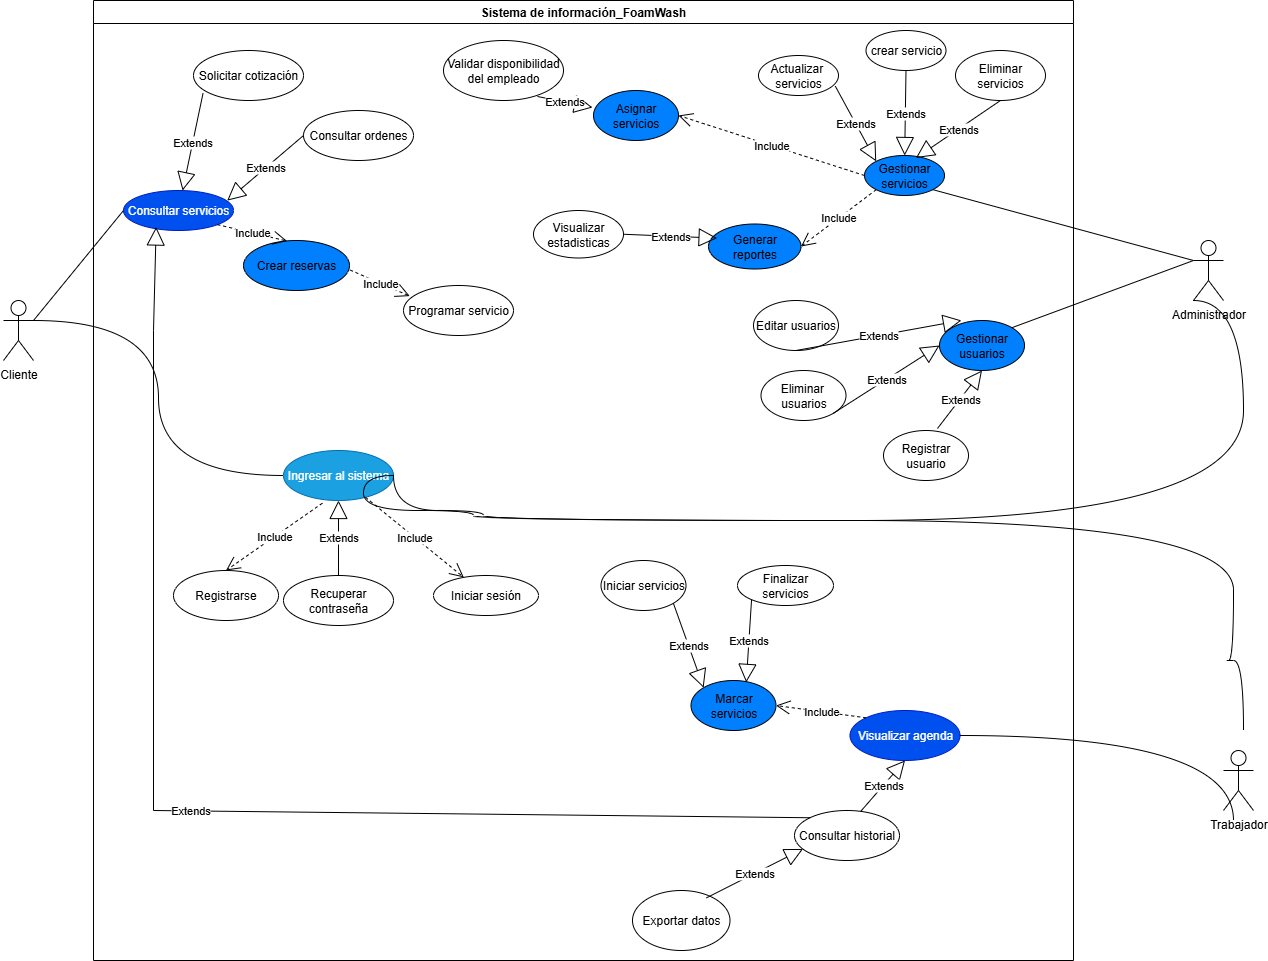

The diagram above was exported from draw.io. Its source (the exported page's mxGraphModel, read from the mxfile embedded in the PNG):
<mxGraphModel dx="1426" dy="793" grid="1" gridSize="10" guides="1" tooltips="1" connect="1" arrows="1" fold="1" page="1" pageScale="1" pageWidth="827" pageHeight="1169" math="0" shadow="0">
  <root>
    <mxCell id="0" />
    <mxCell id="1" parent="0" />
    <mxCell id="koNMmuubyc4XfZn4AwBR-1" value="Trabajador" style="shape=umlActor;verticalLabelPosition=bottom;verticalAlign=top;html=1;outlineConnect=0;" parent="1" vertex="1">
      <mxGeometry x="1310" y="920" width="30" height="60" as="geometry" />
    </mxCell>
    <mxCell id="koNMmuubyc4XfZn4AwBR-2" value="Cliente" style="shape=umlActor;verticalLabelPosition=bottom;verticalAlign=top;html=1;outlineConnect=0;" parent="1" vertex="1">
      <mxGeometry x="90" y="470" width="30" height="60" as="geometry" />
    </mxCell>
    <mxCell id="koNMmuubyc4XfZn4AwBR-3" value="Administrador" style="shape=umlActor;verticalLabelPosition=bottom;verticalAlign=top;html=1;outlineConnect=0;" parent="1" vertex="1">
      <mxGeometry x="1280" y="410" width="30" height="60" as="geometry" />
    </mxCell>
    <mxCell id="WXhuES2O5U9WM81JnLPQ-7" value="Sistema de información_FoamWash" style="swimlane;whiteSpace=wrap;html=1;" parent="1" vertex="1">
      <mxGeometry x="180" y="170" width="980" height="960" as="geometry" />
    </mxCell>
    <mxCell id="WXhuES2O5U9WM81JnLPQ-8" value="Registrarse" style="ellipse;whiteSpace=wrap;html=1;" parent="WXhuES2O5U9WM81JnLPQ-7" vertex="1">
      <mxGeometry x="80" y="570" width="105" height="50" as="geometry" />
    </mxCell>
    <mxCell id="WXhuES2O5U9WM81JnLPQ-9" value="Ingresar al sistema" style="ellipse;whiteSpace=wrap;html=1;fillColor=#1ba1e2;fontColor=#ffffff;strokeColor=#006EAF;" parent="WXhuES2O5U9WM81JnLPQ-7" vertex="1">
      <mxGeometry x="190" y="450" width="110" height="50" as="geometry" />
    </mxCell>
    <mxCell id="WXhuES2O5U9WM81JnLPQ-13" value="Consultar servicios" style="ellipse;whiteSpace=wrap;html=1;fillColor=#0050ef;fontColor=#ffffff;strokeColor=#001DBC;" parent="WXhuES2O5U9WM81JnLPQ-7" vertex="1">
      <mxGeometry x="30" y="190" width="110" height="40" as="geometry" />
    </mxCell>
    <mxCell id="WXhuES2O5U9WM81JnLPQ-15" value="Iniciar sesión" style="ellipse;whiteSpace=wrap;html=1;" parent="WXhuES2O5U9WM81JnLPQ-7" vertex="1">
      <mxGeometry x="340" y="575" width="105" height="40" as="geometry" />
    </mxCell>
    <mxCell id="WXhuES2O5U9WM81JnLPQ-16" value="Include" style="endArrow=open;endSize=12;dashed=1;html=1;rounded=0;" parent="WXhuES2O5U9WM81JnLPQ-7" source="WXhuES2O5U9WM81JnLPQ-9" target="WXhuES2O5U9WM81JnLPQ-15" edge="1">
      <mxGeometry width="160" relative="1" as="geometry">
        <mxPoint x="210" y="510" as="sourcePoint" />
        <mxPoint x="370" y="510" as="targetPoint" />
      </mxGeometry>
    </mxCell>
    <mxCell id="WXhuES2O5U9WM81JnLPQ-17" value="Include" style="endArrow=open;endSize=12;dashed=1;html=1;rounded=0;exitX=0.354;exitY=1.053;exitDx=0;exitDy=0;exitPerimeter=0;entryX=0.5;entryY=0;entryDx=0;entryDy=0;" parent="WXhuES2O5U9WM81JnLPQ-7" source="WXhuES2O5U9WM81JnLPQ-9" target="WXhuES2O5U9WM81JnLPQ-8" edge="1">
      <mxGeometry width="160" relative="1" as="geometry">
        <mxPoint x="320" y="590" as="sourcePoint" />
        <mxPoint x="162.82999999999993" y="454.0799999999999" as="targetPoint" />
      </mxGeometry>
    </mxCell>
    <mxCell id="WXhuES2O5U9WM81JnLPQ-18" value="Recuperar contraseña" style="ellipse;whiteSpace=wrap;html=1;" parent="WXhuES2O5U9WM81JnLPQ-7" vertex="1">
      <mxGeometry x="190" y="575" width="110" height="50" as="geometry" />
    </mxCell>
    <mxCell id="TxjYzAm35ito-PzgPIib-2" value="Extends" style="endArrow=block;endSize=16;endFill=0;html=1;rounded=0;exitX=0.5;exitY=0;exitDx=0;exitDy=0;entryX=0.5;entryY=1;entryDx=0;entryDy=0;" parent="WXhuES2O5U9WM81JnLPQ-7" source="WXhuES2O5U9WM81JnLPQ-18" target="WXhuES2O5U9WM81JnLPQ-9" edge="1">
      <mxGeometry width="160" relative="1" as="geometry">
        <mxPoint x="170" y="390" as="sourcePoint" />
        <mxPoint x="330" y="390" as="targetPoint" />
      </mxGeometry>
    </mxCell>
    <mxCell id="Uz56IKt7_FTisOvf3pT5-1" value="Crear reservas" style="ellipse;whiteSpace=wrap;html=1;fillColor=#007FFF;" parent="WXhuES2O5U9WM81JnLPQ-7" vertex="1">
      <mxGeometry x="150" y="240" width="106" height="50" as="geometry" />
    </mxCell>
    <mxCell id="Uz56IKt7_FTisOvf3pT5-2" value="Solicitar cotización" style="ellipse;whiteSpace=wrap;html=1;" parent="WXhuES2O5U9WM81JnLPQ-7" vertex="1">
      <mxGeometry x="100" y="50" width="110" height="50" as="geometry" />
    </mxCell>
    <mxCell id="Uz56IKt7_FTisOvf3pT5-3" value="Gestionar servicios" style="ellipse;whiteSpace=wrap;html=1;fillColor=#007FFF;" parent="WXhuES2O5U9WM81JnLPQ-7" vertex="1">
      <mxGeometry x="771" y="155" width="80" height="40" as="geometry" />
    </mxCell>
    <mxCell id="WXhuES2O5U9WM81JnLPQ-19" value="Programar servicio" style="ellipse;whiteSpace=wrap;html=1;" parent="WXhuES2O5U9WM81JnLPQ-7" vertex="1">
      <mxGeometry x="310" y="285" width="110" height="50" as="geometry" />
    </mxCell>
    <mxCell id="WXhuES2O5U9WM81JnLPQ-21" value="Visualizar agenda" style="ellipse;whiteSpace=wrap;html=1;fillColor=#0050ef;fontColor=#ffffff;strokeColor=#001DBC;" parent="WXhuES2O5U9WM81JnLPQ-7" vertex="1">
      <mxGeometry x="756.5" y="710" width="110" height="50" as="geometry" />
    </mxCell>
    <mxCell id="WXhuES2O5U9WM81JnLPQ-23" value="Consultar ordenes" style="ellipse;whiteSpace=wrap;html=1;" parent="WXhuES2O5U9WM81JnLPQ-7" vertex="1">
      <mxGeometry x="210" y="110" width="110" height="50" as="geometry" />
    </mxCell>
    <mxCell id="WXhuES2O5U9WM81JnLPQ-25" value="Consultar historial" style="ellipse;whiteSpace=wrap;html=1;" parent="WXhuES2O5U9WM81JnLPQ-7" vertex="1">
      <mxGeometry x="701" y="810" width="105" height="50" as="geometry" />
    </mxCell>
    <mxCell id="WXhuES2O5U9WM81JnLPQ-27" value="Marcar servicios" style="ellipse;whiteSpace=wrap;html=1;fillColor=#007FFF;" parent="WXhuES2O5U9WM81JnLPQ-7" vertex="1">
      <mxGeometry x="597.5" y="680" width="85" height="50" as="geometry" />
    </mxCell>
    <mxCell id="WXhuES2O5U9WM81JnLPQ-28" value="Gestionar usuarios" style="ellipse;whiteSpace=wrap;html=1;fillColor=#007FFF;" parent="WXhuES2O5U9WM81JnLPQ-7" vertex="1">
      <mxGeometry x="846" y="320" width="85" height="50" as="geometry" />
    </mxCell>
    <mxCell id="WXhuES2O5U9WM81JnLPQ-31" value="Validar disponibilidad del empleado" style="ellipse;whiteSpace=wrap;html=1;" parent="WXhuES2O5U9WM81JnLPQ-7" vertex="1">
      <mxGeometry x="350" y="40" width="120" height="60" as="geometry" />
    </mxCell>
    <mxCell id="WXhuES2O5U9WM81JnLPQ-32" value="Generar reportes" style="ellipse;whiteSpace=wrap;html=1;fillColor=#007FFF;" parent="WXhuES2O5U9WM81JnLPQ-7" vertex="1">
      <mxGeometry x="615" y="223.5" width="92.5" height="45" as="geometry" />
    </mxCell>
    <mxCell id="WXhuES2O5U9WM81JnLPQ-33" value="Visualizar estadisticas" style="ellipse;whiteSpace=wrap;html=1;" parent="WXhuES2O5U9WM81JnLPQ-7" vertex="1">
      <mxGeometry x="440" y="210" width="90" height="47.5" as="geometry" />
    </mxCell>
    <mxCell id="WXhuES2O5U9WM81JnLPQ-34" value="Exportar datos" style="ellipse;whiteSpace=wrap;html=1;" parent="WXhuES2O5U9WM81JnLPQ-7" vertex="1">
      <mxGeometry x="539" y="890" width="97.5" height="60" as="geometry" />
    </mxCell>
    <mxCell id="WXhuES2O5U9WM81JnLPQ-30" value="Asignar servicios" style="ellipse;whiteSpace=wrap;html=1;fillColor=#007FFF;" parent="WXhuES2O5U9WM81JnLPQ-7" vertex="1">
      <mxGeometry x="500" y="90" width="85" height="50" as="geometry" />
    </mxCell>
    <mxCell id="WXhuES2O5U9WM81JnLPQ-35" value="Include" style="endArrow=open;endSize=12;dashed=1;html=1;rounded=0;exitX=1;exitY=1;exitDx=0;exitDy=0;entryX=0.411;entryY=0.011;entryDx=0;entryDy=0;entryPerimeter=0;" parent="WXhuES2O5U9WM81JnLPQ-7" source="WXhuES2O5U9WM81JnLPQ-13" target="Uz56IKt7_FTisOvf3pT5-1" edge="1">
      <mxGeometry width="160" relative="1" as="geometry">
        <mxPoint x="130" y="310" as="sourcePoint" />
        <mxPoint x="290" y="310" as="targetPoint" />
      </mxGeometry>
    </mxCell>
    <mxCell id="WXhuES2O5U9WM81JnLPQ-36" value="Extends" style="endArrow=block;endSize=16;endFill=0;html=1;rounded=0;exitX=0.087;exitY=0.852;exitDx=0;exitDy=0;exitPerimeter=0;" parent="WXhuES2O5U9WM81JnLPQ-7" source="Uz56IKt7_FTisOvf3pT5-2" target="WXhuES2O5U9WM81JnLPQ-13" edge="1">
      <mxGeometry width="160" relative="1" as="geometry">
        <mxPoint x="160" y="240" as="sourcePoint" />
        <mxPoint x="320" y="240" as="targetPoint" />
      </mxGeometry>
    </mxCell>
    <mxCell id="WXhuES2O5U9WM81JnLPQ-37" value="Include" style="endArrow=open;endSize=12;dashed=1;html=1;rounded=0;exitX=1.005;exitY=0.59;exitDx=0;exitDy=0;entryX=0.057;entryY=0.212;entryDx=0;entryDy=0;exitPerimeter=0;entryPerimeter=0;" parent="WXhuES2O5U9WM81JnLPQ-7" source="Uz56IKt7_FTisOvf3pT5-1" target="WXhuES2O5U9WM81JnLPQ-19" edge="1">
      <mxGeometry width="160" relative="1" as="geometry">
        <mxPoint x="200" y="220" as="sourcePoint" />
        <mxPoint x="268" y="240" as="targetPoint" />
      </mxGeometry>
    </mxCell>
    <mxCell id="WXhuES2O5U9WM81JnLPQ-68" value="Extends" style="endArrow=block;endSize=16;endFill=0;html=1;rounded=0;exitX=0;exitY=0.5;exitDx=0;exitDy=0;entryX=0.943;entryY=0.253;entryDx=0;entryDy=0;entryPerimeter=0;" parent="WXhuES2O5U9WM81JnLPQ-7" source="WXhuES2O5U9WM81JnLPQ-23" target="WXhuES2O5U9WM81JnLPQ-13" edge="1">
      <mxGeometry width="160" relative="1" as="geometry">
        <mxPoint x="229" y="140" as="sourcePoint" />
        <mxPoint x="170" y="208" as="targetPoint" />
      </mxGeometry>
    </mxCell>
    <mxCell id="TxjYzAm35ito-PzgPIib-12" value="crear servicio" style="ellipse;whiteSpace=wrap;html=1;" parent="WXhuES2O5U9WM81JnLPQ-7" vertex="1">
      <mxGeometry x="772.5" y="30" width="80" height="40" as="geometry" />
    </mxCell>
    <mxCell id="TxjYzAm35ito-PzgPIib-11" value="Eliminar servicios" style="ellipse;whiteSpace=wrap;html=1;" parent="WXhuES2O5U9WM81JnLPQ-7" vertex="1">
      <mxGeometry x="862" y="50" width="90" height="50" as="geometry" />
    </mxCell>
    <mxCell id="TxjYzAm35ito-PzgPIib-10" value="Actualizar&amp;nbsp; servicios" style="ellipse;whiteSpace=wrap;html=1;" parent="WXhuES2O5U9WM81JnLPQ-7" vertex="1">
      <mxGeometry x="665" y="55" width="80" height="40" as="geometry" />
    </mxCell>
    <mxCell id="TxjYzAm35ito-PzgPIib-13" value="Extends" style="endArrow=block;endSize=16;endFill=0;html=1;rounded=0;exitX=0.5;exitY=1;exitDx=0;exitDy=0;entryX=0.643;entryY=0.062;entryDx=0;entryDy=0;entryPerimeter=0;" parent="WXhuES2O5U9WM81JnLPQ-7" source="TxjYzAm35ito-PzgPIib-11" target="Uz56IKt7_FTisOvf3pT5-3" edge="1">
      <mxGeometry width="160" relative="1" as="geometry">
        <mxPoint x="910" y="150" as="sourcePoint" />
        <mxPoint x="851" y="218" as="targetPoint" />
      </mxGeometry>
    </mxCell>
    <mxCell id="TxjYzAm35ito-PzgPIib-14" value="Extends" style="endArrow=block;endSize=16;endFill=0;html=1;rounded=0;exitX=0.5;exitY=1;exitDx=0;exitDy=0;" parent="WXhuES2O5U9WM81JnLPQ-7" source="TxjYzAm35ito-PzgPIib-12" target="Uz56IKt7_FTisOvf3pT5-3" edge="1">
      <mxGeometry width="160" relative="1" as="geometry">
        <mxPoint x="920" y="140" as="sourcePoint" />
        <mxPoint x="861" y="208" as="targetPoint" />
      </mxGeometry>
    </mxCell>
    <mxCell id="TxjYzAm35ito-PzgPIib-15" value="Extends" style="endArrow=block;endSize=16;endFill=0;html=1;rounded=0;exitX=0.96;exitY=0.767;exitDx=0;exitDy=0;exitPerimeter=0;entryX=0;entryY=0;entryDx=0;entryDy=0;" parent="WXhuES2O5U9WM81JnLPQ-7" source="TxjYzAm35ito-PzgPIib-10" target="Uz56IKt7_FTisOvf3pT5-3" edge="1">
      <mxGeometry width="160" relative="1" as="geometry">
        <mxPoint x="810" y="130" as="sourcePoint" />
        <mxPoint x="751" y="198" as="targetPoint" />
      </mxGeometry>
    </mxCell>
    <mxCell id="TxjYzAm35ito-PzgPIib-16" value="Eliminar&amp;nbsp; usuarios" style="ellipse;whiteSpace=wrap;html=1;" parent="WXhuES2O5U9WM81JnLPQ-7" vertex="1">
      <mxGeometry x="667.5" y="370" width="85" height="50" as="geometry" />
    </mxCell>
    <mxCell id="TxjYzAm35ito-PzgPIib-17" value="Editar usuarios" style="ellipse;whiteSpace=wrap;html=1;" parent="WXhuES2O5U9WM81JnLPQ-7" vertex="1">
      <mxGeometry x="660" y="300" width="85" height="50" as="geometry" />
    </mxCell>
    <mxCell id="TxjYzAm35ito-PzgPIib-18" value="Extends" style="endArrow=block;endSize=16;endFill=0;html=1;rounded=0;exitX=0.5;exitY=1;exitDx=0;exitDy=0;entryX=0.258;entryY=-0.001;entryDx=0;entryDy=0;entryPerimeter=0;" parent="WXhuES2O5U9WM81JnLPQ-7" source="TxjYzAm35ito-PzgPIib-17" target="WXhuES2O5U9WM81JnLPQ-28" edge="1">
      <mxGeometry width="160" relative="1" as="geometry">
        <mxPoint x="886.5" y="120" as="sourcePoint" />
        <mxPoint x="832.5" y="177" as="targetPoint" />
      </mxGeometry>
    </mxCell>
    <mxCell id="TxjYzAm35ito-PzgPIib-19" value="Extends" style="endArrow=block;endSize=16;endFill=0;html=1;rounded=0;exitX=1;exitY=1;exitDx=0;exitDy=0;entryX=0;entryY=0.5;entryDx=0;entryDy=0;" parent="WXhuES2O5U9WM81JnLPQ-7" source="TxjYzAm35ito-PzgPIib-16" target="WXhuES2O5U9WM81JnLPQ-28" edge="1">
      <mxGeometry width="160" relative="1" as="geometry">
        <mxPoint x="886.5" y="250" as="sourcePoint" />
        <mxPoint x="832.5" y="307" as="targetPoint" />
      </mxGeometry>
    </mxCell>
    <mxCell id="TxjYzAm35ito-PzgPIib-22" value="Include" style="endArrow=open;endSize=12;dashed=1;html=1;rounded=0;exitX=0;exitY=0.5;exitDx=0;exitDy=0;entryX=1;entryY=0.5;entryDx=0;entryDy=0;" parent="WXhuES2O5U9WM81JnLPQ-7" source="Uz56IKt7_FTisOvf3pT5-3" target="WXhuES2O5U9WM81JnLPQ-30" edge="1">
      <mxGeometry width="160" relative="1" as="geometry">
        <mxPoint x="761" y="208" as="sourcePoint" />
        <mxPoint x="721" y="190" as="targetPoint" />
      </mxGeometry>
    </mxCell>
    <mxCell id="MRQGBt0ts8DIfOf-2Xq8-7" value="Include" style="endArrow=open;endSize=12;dashed=1;html=1;rounded=0;exitX=0;exitY=1;exitDx=0;exitDy=0;entryX=1;entryY=0.5;entryDx=0;entryDy=0;" parent="WXhuES2O5U9WM81JnLPQ-7" source="Uz56IKt7_FTisOvf3pT5-3" target="WXhuES2O5U9WM81JnLPQ-32" edge="1">
      <mxGeometry width="160" relative="1" as="geometry">
        <mxPoint x="797" y="230" as="sourcePoint" />
        <mxPoint x="740" y="210" as="targetPoint" />
      </mxGeometry>
    </mxCell>
    <mxCell id="MRQGBt0ts8DIfOf-2Xq8-8" value="Extends" style="endArrow=block;endSize=16;endFill=0;html=1;rounded=0;exitX=1;exitY=0.5;exitDx=0;exitDy=0;entryX=0.093;entryY=0.314;entryDx=0;entryDy=0;entryPerimeter=0;" parent="WXhuES2O5U9WM81JnLPQ-7" source="WXhuES2O5U9WM81JnLPQ-33" target="WXhuES2O5U9WM81JnLPQ-32" edge="1">
      <mxGeometry width="160" relative="1" as="geometry">
        <mxPoint x="375" y="220" as="sourcePoint" />
        <mxPoint x="279" y="265" as="targetPoint" />
      </mxGeometry>
    </mxCell>
    <mxCell id="MRQGBt0ts8DIfOf-2Xq8-10" value="Extends" style="endArrow=block;endSize=16;endFill=0;html=1;rounded=0;exitX=0.758;exitY=0.123;exitDx=0;exitDy=0;entryX=0.081;entryY=0.769;entryDx=0;entryDy=0;exitPerimeter=0;entryPerimeter=0;" parent="WXhuES2O5U9WM81JnLPQ-7" source="WXhuES2O5U9WM81JnLPQ-34" target="WXhuES2O5U9WM81JnLPQ-25" edge="1">
      <mxGeometry width="160" relative="1" as="geometry">
        <mxPoint x="310" y="685" as="sourcePoint" />
        <mxPoint x="259" y="620" as="targetPoint" />
      </mxGeometry>
    </mxCell>
    <mxCell id="TxjYzAm35ito-PzgPIib-24" value="Iniciar servicios" style="ellipse;whiteSpace=wrap;html=1;" parent="WXhuES2O5U9WM81JnLPQ-7" vertex="1">
      <mxGeometry x="507.5" y="560" width="85" height="50" as="geometry" />
    </mxCell>
    <mxCell id="TxjYzAm35ito-PzgPIib-29" value="Extends" style="endArrow=block;endSize=16;endFill=0;html=1;rounded=0;exitX=0.632;exitY=0.014;exitDx=0;exitDy=0;entryX=0.5;entryY=1;entryDx=0;entryDy=0;exitPerimeter=0;" parent="WXhuES2O5U9WM81JnLPQ-7" source="WXhuES2O5U9WM81JnLPQ-25" target="WXhuES2O5U9WM81JnLPQ-21" edge="1">
      <mxGeometry width="160" relative="1" as="geometry">
        <mxPoint x="699" y="892" as="sourcePoint" />
        <mxPoint x="873" y="860" as="targetPoint" />
      </mxGeometry>
    </mxCell>
    <mxCell id="TxjYzAm35ito-PzgPIib-30" value="Include" style="endArrow=open;endSize=12;dashed=1;html=1;rounded=0;exitX=0;exitY=0;exitDx=0;exitDy=0;entryX=1;entryY=0.5;entryDx=0;entryDy=0;" parent="WXhuES2O5U9WM81JnLPQ-7" source="WXhuES2O5U9WM81JnLPQ-21" target="WXhuES2O5U9WM81JnLPQ-27" edge="1">
      <mxGeometry width="160" relative="1" as="geometry">
        <mxPoint x="689" y="680" as="sourcePoint" />
        <mxPoint x="694" y="822" as="targetPoint" />
      </mxGeometry>
    </mxCell>
    <mxCell id="TxjYzAm35ito-PzgPIib-34" value="Extends" style="endArrow=block;endSize=16;endFill=0;html=1;rounded=0;entryX=0;entryY=0;entryDx=0;entryDy=0;exitX=1;exitY=1;exitDx=0;exitDy=0;" parent="WXhuES2O5U9WM81JnLPQ-7" source="TxjYzAm35ito-PzgPIib-24" target="WXhuES2O5U9WM81JnLPQ-27" edge="1">
      <mxGeometry width="160" relative="1" as="geometry">
        <mxPoint x="579" y="620" as="sourcePoint" />
        <mxPoint x="664" y="645" as="targetPoint" />
      </mxGeometry>
    </mxCell>
    <mxCell id="TxjYzAm35ito-PzgPIib-25" value="Finalizar servicios" style="ellipse;whiteSpace=wrap;html=1;" parent="WXhuES2O5U9WM81JnLPQ-7" vertex="1">
      <mxGeometry x="644" y="565" width="96" height="40" as="geometry" />
    </mxCell>
    <mxCell id="TxjYzAm35ito-PzgPIib-35" value="Extends" style="endArrow=block;endSize=16;endFill=0;html=1;rounded=0;exitX=0;exitY=1;exitDx=0;exitDy=0;entryX=0.65;entryY=0.038;entryDx=0;entryDy=0;entryPerimeter=0;" parent="WXhuES2O5U9WM81JnLPQ-7" source="TxjYzAm35ito-PzgPIib-25" target="WXhuES2O5U9WM81JnLPQ-27" edge="1">
      <mxGeometry width="160" relative="1" as="geometry">
        <mxPoint x="669" y="620" as="sourcePoint" />
        <mxPoint x="694" y="665" as="targetPoint" />
      </mxGeometry>
    </mxCell>
    <mxCell id="WQI1Y9u-uzk6HTWAT_Dv-2" value="Extends" style="endArrow=block;endSize=16;endFill=0;html=1;rounded=0;exitX=0;exitY=0;exitDx=0;exitDy=0;entryX=0.297;entryY=0.913;entryDx=0;entryDy=0;entryPerimeter=0;" parent="WXhuES2O5U9WM81JnLPQ-7" source="WXhuES2O5U9WM81JnLPQ-25" target="WXhuES2O5U9WM81JnLPQ-13" edge="1">
      <mxGeometry width="160" relative="1" as="geometry">
        <mxPoint x="189" y="140" as="sourcePoint" />
        <mxPoint x="130" y="208" as="targetPoint" />
        <Array as="points">
          <mxPoint x="60" y="810" />
          <mxPoint x="60" y="330" />
        </Array>
      </mxGeometry>
    </mxCell>
    <mxCell id="nmgeXPVubPMB0L79GxQF-2" value="Registrar usuario" style="ellipse;whiteSpace=wrap;html=1;" vertex="1" parent="WXhuES2O5U9WM81JnLPQ-7">
      <mxGeometry x="790" y="430" width="85" height="50" as="geometry" />
    </mxCell>
    <mxCell id="nmgeXPVubPMB0L79GxQF-3" value="Extends" style="endArrow=block;endSize=16;endFill=0;html=1;rounded=0;exitX=0.635;exitY=-0.04;exitDx=0;exitDy=0;entryX=0.5;entryY=1;entryDx=0;entryDy=0;exitPerimeter=0;" edge="1" parent="WXhuES2O5U9WM81JnLPQ-7" source="nmgeXPVubPMB0L79GxQF-2" target="WXhuES2O5U9WM81JnLPQ-28">
      <mxGeometry width="160" relative="1" as="geometry">
        <mxPoint x="790" y="448" as="sourcePoint" />
        <mxPoint x="896" y="380" as="targetPoint" />
      </mxGeometry>
    </mxCell>
    <mxCell id="nmgeXPVubPMB0L79GxQF-4" value="Extends" style="endArrow=block;endSize=16;endFill=0;html=1;rounded=0;exitX=0.783;exitY=0.933;exitDx=0;exitDy=0;entryX=-0.012;entryY=0.34;entryDx=0;entryDy=0;exitPerimeter=0;entryPerimeter=0;" edge="1" parent="WXhuES2O5U9WM81JnLPQ-7" source="WXhuES2O5U9WM81JnLPQ-31" target="WXhuES2O5U9WM81JnLPQ-30">
      <mxGeometry width="160" relative="1" as="geometry">
        <mxPoint x="490" y="158" as="sourcePoint" />
        <mxPoint x="596" y="90" as="targetPoint" />
      </mxGeometry>
    </mxCell>
    <mxCell id="WXhuES2O5U9WM81JnLPQ-10" value="" style="endArrow=none;html=1;rounded=0;entryX=0;entryY=0.5;entryDx=0;entryDy=0;edgeStyle=orthogonalEdgeStyle;curved=1;exitX=1;exitY=0.3333333333333333;exitDx=0;exitDy=0;exitPerimeter=0;" parent="1" source="koNMmuubyc4XfZn4AwBR-2" target="WXhuES2O5U9WM81JnLPQ-9" edge="1">
      <mxGeometry width="50" height="50" relative="1" as="geometry">
        <mxPoint x="100" y="560" as="sourcePoint" />
        <mxPoint x="420" y="440" as="targetPoint" />
      </mxGeometry>
    </mxCell>
    <mxCell id="WXhuES2O5U9WM81JnLPQ-11" value="" style="endArrow=none;html=1;rounded=0;entryX=1;entryY=0.5;entryDx=0;entryDy=0;edgeStyle=orthogonalEdgeStyle;curved=1;" parent="1" target="WXhuES2O5U9WM81JnLPQ-9" edge="1">
      <mxGeometry width="50" height="50" relative="1" as="geometry">
        <mxPoint x="1330" y="900" as="sourcePoint" />
        <mxPoint x="530" y="460" as="targetPoint" />
        <Array as="points">
          <mxPoint x="1310" y="830" />
          <mxPoint x="1320" y="830" />
          <mxPoint x="1320" y="690" />
          <mxPoint x="570" y="690" />
          <mxPoint x="570" y="680" />
          <mxPoint x="450" y="680" />
        </Array>
      </mxGeometry>
    </mxCell>
    <mxCell id="WXhuES2O5U9WM81JnLPQ-14" value="" style="endArrow=none;html=1;rounded=0;exitX=1;exitY=0.3333333333333333;exitDx=0;exitDy=0;exitPerimeter=0;entryX=0;entryY=0.5;entryDx=0;entryDy=0;" parent="1" source="koNMmuubyc4XfZn4AwBR-2" target="WXhuES2O5U9WM81JnLPQ-13" edge="1">
      <mxGeometry width="50" height="50" relative="1" as="geometry">
        <mxPoint x="230" y="470" as="sourcePoint" />
        <mxPoint x="280" y="420" as="targetPoint" />
      </mxGeometry>
    </mxCell>
    <mxCell id="MRQGBt0ts8DIfOf-2Xq8-1" value="" style="endArrow=none;html=1;rounded=0;entryX=0;entryY=0.3333333333333333;entryDx=0;entryDy=0;entryPerimeter=0;exitX=1;exitY=1;exitDx=0;exitDy=0;" parent="1" source="Uz56IKt7_FTisOvf3pT5-3" target="koNMmuubyc4XfZn4AwBR-3" edge="1">
      <mxGeometry width="50" height="50" relative="1" as="geometry">
        <mxPoint x="1065" y="428.75" as="sourcePoint" />
        <mxPoint x="1190" y="480" as="targetPoint" />
      </mxGeometry>
    </mxCell>
    <mxCell id="MRQGBt0ts8DIfOf-2Xq8-11" value="" style="endArrow=none;html=1;rounded=0;exitX=1;exitY=0.5;exitDx=0;exitDy=0;edgeStyle=orthogonalEdgeStyle;curved=1;" parent="1" source="WXhuES2O5U9WM81JnLPQ-21" edge="1">
      <mxGeometry width="50" height="50" relative="1" as="geometry">
        <mxPoint x="1020" y="1050" as="sourcePoint" />
        <mxPoint x="1320" y="990" as="targetPoint" />
      </mxGeometry>
    </mxCell>
    <mxCell id="WXhuES2O5U9WM81JnLPQ-12" value="" style="endArrow=none;html=1;rounded=0;exitX=1;exitY=0.5;exitDx=0;exitDy=0;edgeStyle=orthogonalEdgeStyle;curved=1;entryX=0;entryY=1;entryDx=0;entryDy=0;entryPerimeter=0;" parent="1" source="WXhuES2O5U9WM81JnLPQ-9" target="koNMmuubyc4XfZn4AwBR-3" edge="1">
      <mxGeometry width="50" height="50" relative="1" as="geometry">
        <mxPoint x="590" y="785" as="sourcePoint" />
        <mxPoint x="1300" y="465" as="targetPoint" />
        <Array as="points">
          <mxPoint x="450" y="680" />
          <mxPoint x="560" y="680" />
          <mxPoint x="560" y="690" />
          <mxPoint x="1330" y="690" />
          <mxPoint x="1330" y="470" />
        </Array>
      </mxGeometry>
    </mxCell>
    <mxCell id="nmgeXPVubPMB0L79GxQF-1" value="" style="endArrow=none;html=1;rounded=0;entryX=0;entryY=0.3333333333333333;entryDx=0;entryDy=0;entryPerimeter=0;exitX=1;exitY=0;exitDx=0;exitDy=0;" edge="1" parent="1" source="WXhuES2O5U9WM81JnLPQ-28" target="koNMmuubyc4XfZn4AwBR-3">
      <mxGeometry width="50" height="50" relative="1" as="geometry">
        <mxPoint x="1180" y="410" as="sourcePoint" />
        <mxPoint x="1491" y="481" as="targetPoint" />
      </mxGeometry>
    </mxCell>
  </root>
</mxGraphModel>